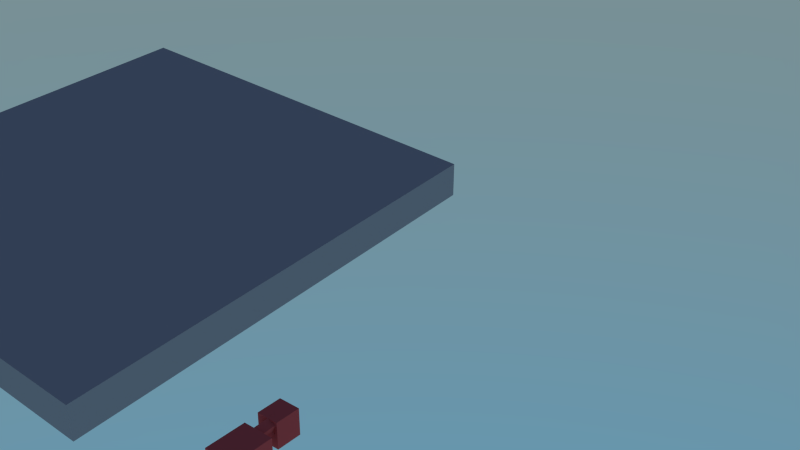 # Source: graspspider.blend  (saved by Blender 2.73.0; exported with 4.5.12 LTS)
import bpy
from mathutils import Matrix  # noqa: F401  (used for matrix-valued properties, if any)

bpy.ops.wm.read_factory_settings(use_empty=True)
scene = bpy.context.scene
scene.name = 'Scene.001'

# ---- collections
col_collection_1 = bpy.data.collections.new('Collection 1'); scene.collection.children.link(col_collection_1)

# ---- materials (node trees are filled in below, after node groups)
mat_wire_176026026 = bpy.data.materials.new('wire_176026026')
mat_wire_176026026.alpha_threshold = 0.0
mat_wire_176026026.diffuse_color = (0.6902, 0.102, 0.102, 1.0)
mat_wire_176026026.specular_color = (0.35, 0.35, 0.35)
mat_wire_176026026.roughness = 0.5
mat_wire_176026026.specular_intensity = 1.0
mat_wire_176026026.line_color = (0.0, 0.0, 0.0, 1.0)
mat_none_010 = bpy.data.materials.new('None.010')
mat_none_010.alpha_threshold = 0.0
mat_none_010.preview_render_type = 'CUBE'
mat_none_010.diffuse_color = (0.4096, 0.3762, 0.4011, 1.0)
mat_none_010.specular_color = (0.8, 0.8, 0.8)
mat_none_010.roughness = 0.5
mat_none_010.specular_intensity = 1.0

# ---- material node trees
mat_wire_176026026.use_nodes = True; mat_wire_176026026.node_tree.nodes.clear()
_N = mat_wire_176026026.node_tree.nodes; _L = mat_wire_176026026.node_tree.links
n0 = _N.new('ShaderNodeOutputMaterial'); n0.name = 'Material Output'; n0.location = (300, 300)
n1 = _N.new('ShaderNodeBsdfDiffuse'); n1.name = 'Diffuse BSDF'; n1.location = (100, 300)
n1.inputs[0].default_value = (0.6902, 0.102, 0.102, 1.0)
_L.new(n1.outputs[0], n0.inputs[0])
n0.is_active_output = True

# ---- world
world_world = bpy.data.worlds.new('World'); scene.world = world_world
world_world.use_nodes = True; world_world.node_tree.nodes.clear()
_N = world_world.node_tree.nodes; _L = world_world.node_tree.links
n0 = _N.new('ShaderNodeOutputWorld'); n0.name = 'World Output'; n0.location = (300, 300)
n1 = _N.new('ShaderNodeBackground'); n1.name = 'Background'; n1.location = (10, 300)
n1.inputs[1].default_value = 1.5
n2 = _N.new('ShaderNodeTexSky'); n2.name = 'Sky Texture'; n2.location = (-190, 300)
n2.sky_type = 'HOSEK_WILKIE'
n2.sun_elevation = 1.571
_L.new(n1.outputs[0], n0.inputs[0])
_L.new(n2.outputs[0], n1.inputs[0])
n0.is_active_output = True
world_world.use_sun_shadow = False
world_world.sun_shadow_jitter_overblur = 0.0
world_world.cycles.sampling_method = 'MANUAL'
world_world.cycles.sample_map_resolution = 256

# ---- cameras
cam_camera = bpy.data.cameras.new('Camera')
cam_camera.clip_end = 100.0
cam_camera.lens = 35.0
cam_camera.sensor_width = 32.0
cam_camera.sensor_height = 18.0
cam_camera.ortho_scale = 7.314
cam_camera.dof.focus_distance = 0.0

# ---- meshes
me_middleleftupperlimb_cube_002 = bpy.data.meshes.new('MiddleLeftUpperLimb_Cube.002')
me_middleleftupperlimb_cube_002.from_pydata([(-0.368, 0.02552, 0.2507), (-0.4278, 0.02705, 0.1278), (-0.4287, -0.06407, 0.1271), (-0.03118, 0.02349, 0.08679), (-0.09099, 0.02502, -0.03612), (-0.03207, -0.06763, 0.08608), (-0.09189, -0.0661, -0.03682), (-0.3688, -0.0656, 0.25)], [], [(0, 1, 2), (3, 4, 1), (3, 5, 6), (7, 2, 6), (1, 4, 6), (3, 0, 7), (7, 0, 2), (0, 3, 1), (4, 3, 6), (5, 7, 6), (2, 1, 6), (5, 3, 7)])
me_middleleftupperlimb_cube_002.materials.append(mat_wire_176026026)
me_middleleftupperlimb_cube_002.use_remesh_preserve_volume = False
me_middleleftupperlimb_cube_002.use_remesh_preserve_attributes = False
me_middleleftupperlimb_cube_002.use_mirror_vertex_groups = False
me_middleleftupperlimb_cube_002.update()
me_middleleftupperlimb_cube_017 = bpy.data.meshes.new('MiddleLeftUpperLimb_Cube.017')
me_middleleftupperlimb_cube_017.from_pydata([(-0.368, 0.02552, 0.2507), (-0.4278, 0.02705, 0.1278), (-0.4287, -0.06407, 0.1271), (-0.03118, 0.02349, 0.08679), (-0.09099, 0.02502, -0.03612), (-0.03207, -0.06763, 0.08608), (-0.09189, -0.0661, -0.03682), (-0.3688, -0.0656, 0.25)], [], [(0, 1, 2), (3, 4, 1), (3, 5, 6), (7, 2, 6), (1, 4, 6), (3, 0, 7), (7, 0, 2), (0, 3, 1), (4, 3, 6), (5, 7, 6), (2, 1, 6), (5, 3, 7)])
me_middleleftupperlimb_cube_017.materials.append(mat_wire_176026026)
me_middleleftupperlimb_cube_017.use_remesh_preserve_volume = False
me_middleleftupperlimb_cube_017.use_remesh_preserve_attributes = False
me_middleleftupperlimb_cube_017.use_mirror_vertex_groups = False
me_middleleftupperlimb_cube_017.update()
me_middleleftupperlimb_cube_001 = bpy.data.meshes.new('MiddleLeftUpperLimb_Cube.001')
me_middleleftupperlimb_cube_001.from_pydata([(-0.368, 0.02552, 0.2507), (-0.4278, 0.02705, 0.1278), (-0.4287, -0.06407, 0.1271), (-0.03118, 0.02349, 0.08679), (-0.09099, 0.02502, -0.03612), (-0.03207, -0.06763, 0.08608), (-0.09189, -0.0661, -0.03682), (-0.3688, -0.0656, 0.25)], [], [(0, 1, 2), (3, 4, 1), (3, 5, 6), (7, 2, 6), (1, 4, 6), (3, 0, 7), (7, 0, 2), (0, 3, 1), (4, 3, 6), (5, 7, 6), (2, 1, 6), (5, 3, 7)])
me_middleleftupperlimb_cube_001.materials.append(mat_wire_176026026)
me_middleleftupperlimb_cube_001.use_remesh_preserve_volume = False
me_middleleftupperlimb_cube_001.use_remesh_preserve_attributes = False
me_middleleftupperlimb_cube_001.use_mirror_vertex_groups = False
me_middleleftupperlimb_cube_001.update()
me_roothead_cube_002 = bpy.data.meshes.new('RootHead_Cube.002')
me_roothead_cube_002.from_pydata([(0.1609, 0.3917, 0.07312), (0.1609, 0.3917, -0.147), (0.1609, 0.6489, -0.147), (-0.1082, 0.3917, 0.07312), (-0.1082, 0.3917, -0.147), (-0.1082, 0.6489, 0.07312), (-0.1082, 0.6489, -0.147), (0.1609, 0.6489, 0.07312)], [], [(0, 1, 2), (3, 4, 1), (5, 6, 4), (7, 2, 6), (2, 1, 4), (3, 0, 7), (7, 0, 2), (0, 3, 1), (3, 5, 4), (5, 7, 6), (6, 2, 4), (5, 3, 7)])
me_roothead_cube_002.materials.append(mat_wire_176026026)
me_roothead_cube_002.use_remesh_preserve_volume = False
me_roothead_cube_002.use_remesh_preserve_attributes = False
me_roothead_cube_002.use_mirror_vertex_groups = False
me_roothead_cube_002.update()
me_roottorso_cube_001 = bpy.data.meshes.new('RootTorso_Cube.001')
me_roottorso_cube_001.from_pydata([(0.1609, -0.1903, 0.1833), (0.1609, -0.1903, -0.1303), (0.1609, 0.232, -0.1303), (-0.1082, -0.1903, 0.1833), (-0.1082, -0.1903, -0.1303), (-0.1082, 0.232, 0.1833), (-0.1082, 0.232, -0.1303), (0.1609, 0.232, 0.1833)], [], [(0, 1, 2), (0, 3, 4), (5, 6, 4), (7, 2, 6), (1, 4, 6), (3, 0, 7), (7, 0, 2), (1, 0, 4), (3, 5, 4), (5, 7, 6), (2, 1, 6), (5, 3, 7)])
me_roottorso_cube_001.materials.append(mat_wire_176026026)
me_roottorso_cube_001.use_remesh_preserve_volume = False
me_roottorso_cube_001.use_remesh_preserve_attributes = False
me_roottorso_cube_001.use_mirror_vertex_groups = False
me_roottorso_cube_001.update()
me_middleleftlimb_cube_001 = bpy.data.meshes.new('MiddleLeftLimb_Cube.001')
me_middleleftlimb_cube_001.from_pydata([(-0.3472, 0.01716, -0.2152), (-0.2876, 0.01045, -0.2837), (-0.291, -0.08972, -0.2769), (-0.004872, 0.01735, -0.03807), (-0.008341, -0.08282, -0.03126), (-0.06449, 0.02406, 0.03037), (-0.06796, -0.0761, 0.03718), (-0.3506, -0.083, -0.2084)], [], [(0, 1, 2), (3, 4, 2), (5, 6, 4), (0, 7, 6), (2, 4, 6), (5, 3, 1), (7, 0, 2), (1, 3, 2), (3, 5, 4), (5, 0, 6), (7, 2, 6), (0, 5, 1)])
me_middleleftlimb_cube_001.materials.append(mat_wire_176026026)
me_middleleftlimb_cube_001.use_remesh_preserve_volume = False
me_middleleftlimb_cube_001.use_remesh_preserve_attributes = False
me_middleleftlimb_cube_001.use_mirror_vertex_groups = False
me_middleleftlimb_cube_001.update()
me_middleleftlimb_cube_018 = bpy.data.meshes.new('MiddleLeftLimb_Cube.018')
me_middleleftlimb_cube_018.from_pydata([(-0.3472, 0.01716, -0.2152), (-0.2876, 0.01045, -0.2837), (-0.291, -0.08972, -0.2769), (-0.004872, 0.01735, -0.03807), (-0.008341, -0.08282, -0.03126), (-0.06449, 0.02406, 0.03037), (-0.06796, -0.0761, 0.03718), (-0.3506, -0.083, -0.2084)], [], [(0, 1, 2), (3, 4, 2), (5, 6, 4), (0, 7, 6), (2, 4, 6), (5, 3, 1), (7, 0, 2), (1, 3, 2), (3, 5, 4), (5, 0, 6), (7, 2, 6), (0, 5, 1)])
me_middleleftlimb_cube_018.materials.append(mat_wire_176026026)
me_middleleftlimb_cube_018.use_remesh_preserve_volume = False
me_middleleftlimb_cube_018.use_remesh_preserve_attributes = False
me_middleleftlimb_cube_018.use_mirror_vertex_groups = False
me_middleleftlimb_cube_018.update()
me_middleleftlimb_cube_002 = bpy.data.meshes.new('MiddleLeftLimb_Cube.002')
me_middleleftlimb_cube_002.from_pydata([(-0.3472, 0.01716, -0.2152), (-0.2876, 0.01045, -0.2837), (-0.291, -0.08972, -0.2769), (-0.004872, 0.01735, -0.03807), (-0.008341, -0.08282, -0.03126), (-0.06449, 0.02406, 0.03037), (-0.06796, -0.0761, 0.03718), (-0.3506, -0.083, -0.2084)], [], [(0, 1, 2), (3, 4, 2), (5, 6, 4), (0, 7, 6), (2, 4, 6), (5, 3, 1), (7, 0, 2), (1, 3, 2), (3, 5, 4), (5, 0, 6), (7, 2, 6), (0, 5, 1)])
me_middleleftlimb_cube_002.materials.append(mat_wire_176026026)
me_middleleftlimb_cube_002.use_remesh_preserve_volume = False
me_middleleftlimb_cube_002.use_remesh_preserve_attributes = False
me_middleleftlimb_cube_002.use_mirror_vertex_groups = False
me_middleleftlimb_cube_002.update()
me_middleleftlowerlimb_cube_001 = bpy.data.meshes.new('MiddleLeftLowerLimb_Cube.001')
me_middleleftlowerlimb_cube_001.from_pydata([(-0.3891, -0.02323, -0.07881), (-0.3592, -0.0292, -0.1566), (-0.3543, -0.1196, -0.1478), (-0.04422, 0.008209, 0.05114), (-0.01435, 0.002241, -0.02668), (-0.0393, -0.08218, 0.05996), (-0.00943, -0.08815, -0.01786), (-0.3842, -0.1136, -0.06999)], [], [(0, 1, 2), (3, 4, 1), (5, 6, 4), (7, 2, 6), (1, 4, 6), (3, 0, 7), (7, 0, 2), (0, 3, 1), (3, 5, 4), (5, 7, 6), (2, 1, 6), (5, 3, 7)])
me_middleleftlowerlimb_cube_001.materials.append(mat_wire_176026026)
me_middleleftlowerlimb_cube_001.use_remesh_preserve_volume = False
me_middleleftlowerlimb_cube_001.use_remesh_preserve_attributes = False
me_middleleftlowerlimb_cube_001.use_mirror_vertex_groups = False
me_middleleftlowerlimb_cube_001.update()
me_middleleftlowerlimb_cube_019 = bpy.data.meshes.new('MiddleLeftLowerLimb_Cube.019')
me_middleleftlowerlimb_cube_019.from_pydata([(-0.3891, -0.02323, -0.07881), (-0.3592, -0.0292, -0.1566), (-0.3543, -0.1196, -0.1478), (-0.04422, 0.008209, 0.05114), (-0.01435, 0.002241, -0.02668), (-0.0393, -0.08218, 0.05996), (-0.00943, -0.08815, -0.01786), (-0.3842, -0.1136, -0.06999)], [], [(0, 1, 2), (3, 4, 1), (5, 6, 4), (7, 2, 6), (1, 4, 6), (3, 0, 7), (7, 0, 2), (0, 3, 1), (3, 5, 4), (5, 7, 6), (2, 1, 6), (5, 3, 7)])
me_middleleftlowerlimb_cube_019.materials.append(mat_wire_176026026)
me_middleleftlowerlimb_cube_019.use_remesh_preserve_volume = False
me_middleleftlowerlimb_cube_019.use_remesh_preserve_attributes = False
me_middleleftlowerlimb_cube_019.use_mirror_vertex_groups = False
me_middleleftlowerlimb_cube_019.update()
me_middleleftlowerlimb_cube_002 = bpy.data.meshes.new('MiddleLeftLowerLimb_Cube.002')
me_middleleftlowerlimb_cube_002.from_pydata([(-0.3891, -0.02323, -0.07881), (-0.3592, -0.0292, -0.1566), (-0.3543, -0.1196, -0.1478), (-0.04422, 0.008209, 0.05114), (-0.01435, 0.002241, -0.02668), (-0.0393, -0.08218, 0.05996), (-0.00943, -0.08815, -0.01786), (-0.3842, -0.1136, -0.06999)], [], [(0, 1, 2), (3, 4, 1), (5, 6, 4), (7, 2, 6), (1, 4, 6), (3, 0, 7), (7, 0, 2), (0, 3, 1), (3, 5, 4), (5, 7, 6), (2, 1, 6), (5, 3, 7)])
me_middleleftlowerlimb_cube_002.materials.append(mat_wire_176026026)
me_middleleftlowerlimb_cube_002.use_remesh_preserve_volume = False
me_middleleftlowerlimb_cube_002.use_remesh_preserve_attributes = False
me_middleleftlowerlimb_cube_002.use_mirror_vertex_groups = False
me_middleleftlowerlimb_cube_002.update()
me_middlelefteffector_cube_001 = bpy.data.meshes.new('MiddleLeftEffector_Cube.001')
me_middlelefteffector_cube_001.from_pydata([(-0.1204, 0.002329, 0.01755), (-0.1201, -0.002705, -0.01202), (-0.1151, -0.07915, 0.00104), (-0.03597, 0.007828, 0.01748), (-0.03567, 0.002795, -0.01209), (-0.03098, -0.06861, 0.03054), (-0.03067, -0.07365, 0.000972), (-0.1154, -0.07411, 0.03061)], [], [(0, 1, 2), (3, 4, 1), (5, 6, 4), (7, 2, 6), (1, 4, 6), (3, 0, 7), (7, 0, 2), (0, 3, 1), (3, 5, 4), (5, 7, 6), (2, 1, 6), (5, 3, 7)])
me_middlelefteffector_cube_001.materials.append(mat_wire_176026026)
me_middlelefteffector_cube_001.use_remesh_preserve_volume = False
me_middlelefteffector_cube_001.use_remesh_preserve_attributes = False
me_middlelefteffector_cube_001.use_mirror_vertex_groups = False
me_middlelefteffector_cube_001.update()
me_middlelefteffector_cube_020 = bpy.data.meshes.new('MiddleLeftEffector_Cube.020')
me_middlelefteffector_cube_020.from_pydata([(-0.1204, 0.002329, 0.01755), (-0.1201, -0.002705, -0.01202), (-0.1151, -0.07915, 0.00104), (-0.03597, 0.007828, 0.01748), (-0.03567, 0.002795, -0.01209), (-0.03098, -0.06861, 0.03054), (-0.03067, -0.07365, 0.000972), (-0.1154, -0.07411, 0.03061)], [], [(0, 1, 2), (3, 4, 1), (5, 6, 4), (7, 2, 6), (1, 4, 6), (3, 0, 7), (7, 0, 2), (0, 3, 1), (3, 5, 4), (5, 7, 6), (2, 1, 6), (5, 3, 7)])
me_middlelefteffector_cube_020.materials.append(mat_wire_176026026)
me_middlelefteffector_cube_020.use_remesh_preserve_volume = False
me_middlelefteffector_cube_020.use_remesh_preserve_attributes = False
me_middlelefteffector_cube_020.use_mirror_vertex_groups = False
me_middlelefteffector_cube_020.update()
me_middlelefteffector_cube_002 = bpy.data.meshes.new('MiddleLeftEffector_Cube.002')
me_middlelefteffector_cube_002.from_pydata([(-0.1204, 0.002329, 0.01755), (-0.1201, -0.002705, -0.01202), (-0.1151, -0.07915, 0.00104), (-0.03597, 0.007828, 0.01748), (-0.03567, 0.002795, -0.01209), (-0.03098, -0.06861, 0.03054), (-0.03067, -0.07365, 0.000972), (-0.1154, -0.07411, 0.03061)], [], [(0, 1, 2), (3, 4, 1), (5, 6, 4), (7, 2, 6), (1, 4, 6), (3, 0, 7), (7, 0, 2), (0, 3, 1), (3, 5, 4), (5, 7, 6), (2, 1, 6), (5, 3, 7)])
me_middlelefteffector_cube_002.materials.append(mat_wire_176026026)
me_middlelefteffector_cube_002.use_remesh_preserve_volume = False
me_middlelefteffector_cube_002.use_remesh_preserve_attributes = False
me_middlelefteffector_cube_002.use_mirror_vertex_groups = False
me_middlelefteffector_cube_002.update()
me_middleleftlimb_cube_000 = bpy.data.meshes.new('MiddleLeftLimb_Cube.000')
me_middleleftlimb_cube_000.from_pydata([(-0.3472, 0.01716, -0.2152), (-0.2876, 0.01045, -0.2837), (-0.291, -0.08972, -0.2769), (-0.004872, 0.01735, -0.03807), (-0.008341, -0.08282, -0.03126), (-0.06449, 0.02406, 0.03037), (-0.06796, -0.0761, 0.03718), (-0.3506, -0.083, -0.2084)], [], [(0, 1, 2), (3, 4, 2), (5, 6, 4), (0, 7, 6), (2, 4, 6), (5, 3, 1), (7, 0, 2), (1, 3, 2), (3, 5, 4), (5, 0, 6), (7, 2, 6), (0, 5, 1)])
me_middleleftlimb_cube_000.materials.append(mat_wire_176026026)
me_middleleftlimb_cube_000.use_remesh_preserve_volume = False
me_middleleftlimb_cube_000.use_remesh_preserve_attributes = False
me_middleleftlimb_cube_000.use_mirror_vertex_groups = False
me_middleleftlimb_cube_000.update()
me_middleleftlowerlimb_cube_000 = bpy.data.meshes.new('MiddleLeftLowerLimb_Cube.000')
me_middleleftlowerlimb_cube_000.from_pydata([(-0.3891, -0.02323, -0.07881), (-0.3592, -0.0292, -0.1566), (-0.3543, -0.1196, -0.1478), (-0.04422, 0.008209, 0.05114), (-0.01435, 0.002241, -0.02668), (-0.0393, -0.08218, 0.05996), (-0.00943, -0.08815, -0.01786), (-0.3842, -0.1136, -0.06999)], [], [(0, 1, 2), (3, 4, 1), (5, 6, 4), (7, 2, 6), (1, 4, 6), (3, 0, 7), (7, 0, 2), (0, 3, 1), (3, 5, 4), (5, 7, 6), (2, 1, 6), (5, 3, 7)])
me_middleleftlowerlimb_cube_000.materials.append(mat_wire_176026026)
me_middleleftlowerlimb_cube_000.use_remesh_preserve_volume = False
me_middleleftlowerlimb_cube_000.use_remesh_preserve_attributes = False
me_middleleftlowerlimb_cube_000.use_mirror_vertex_groups = False
me_middleleftlowerlimb_cube_000.update()
me_middlelefteffector_cube_000 = bpy.data.meshes.new('MiddleLeftEffector_Cube.000')
me_middlelefteffector_cube_000.from_pydata([(-0.1204, 0.002329, 0.01755), (-0.1201, -0.002705, -0.01202), (-0.1151, -0.07915, 0.00104), (-0.03597, 0.007828, 0.01748), (-0.03567, 0.002795, -0.01209), (-0.03098, -0.06861, 0.03054), (-0.03067, -0.07365, 0.000972), (-0.1154, -0.07411, 0.03061)], [], [(0, 1, 2), (3, 4, 1), (5, 6, 4), (7, 2, 6), (1, 4, 6), (3, 0, 7), (7, 0, 2), (0, 3, 1), (3, 5, 4), (5, 7, 6), (2, 1, 6), (5, 3, 7)])
me_middlelefteffector_cube_000.materials.append(mat_wire_176026026)
me_middlelefteffector_cube_000.use_remesh_preserve_volume = False
me_middlelefteffector_cube_000.use_remesh_preserve_attributes = False
me_middlelefteffector_cube_000.use_mirror_vertex_groups = False
me_middlelefteffector_cube_000.update()
me_middleleftlimb_cube_004 = bpy.data.meshes.new('MiddleLeftLimb_Cube.004')
me_middleleftlimb_cube_004.from_pydata([(-0.3472, 0.01716, -0.2152), (-0.2876, 0.01045, -0.2837), (-0.291, -0.08972, -0.2769), (-0.004872, 0.01735, -0.03807), (-0.008341, -0.08282, -0.03126), (-0.06449, 0.02406, 0.03037), (-0.06796, -0.0761, 0.03718), (-0.3506, -0.083, -0.2084)], [], [(0, 1, 2), (3, 4, 2), (5, 6, 4), (0, 7, 6), (2, 4, 6), (5, 3, 1), (7, 0, 2), (1, 3, 2), (3, 5, 4), (5, 0, 6), (7, 2, 6), (0, 5, 1)])
me_middleleftlimb_cube_004.materials.append(mat_wire_176026026)
me_middleleftlimb_cube_004.use_remesh_preserve_volume = False
me_middleleftlimb_cube_004.use_remesh_preserve_attributes = False
me_middleleftlimb_cube_004.use_mirror_vertex_groups = False
me_middleleftlimb_cube_004.update()
me_middleleftlowerlimb_cube_004 = bpy.data.meshes.new('MiddleLeftLowerLimb_Cube.004')
me_middleleftlowerlimb_cube_004.from_pydata([(-0.3891, -0.02323, -0.07881), (-0.3592, -0.0292, -0.1566), (-0.3543, -0.1196, -0.1478), (-0.04422, 0.008209, 0.05114), (-0.01435, 0.002241, -0.02668), (-0.0393, -0.08218, 0.05996), (-0.00943, -0.08815, -0.01786), (-0.3842, -0.1136, -0.06999)], [], [(0, 1, 2), (3, 4, 1), (5, 6, 4), (7, 2, 6), (1, 4, 6), (3, 0, 7), (7, 0, 2), (0, 3, 1), (3, 5, 4), (5, 7, 6), (2, 1, 6), (5, 3, 7)])
me_middleleftlowerlimb_cube_004.materials.append(mat_wire_176026026)
me_middleleftlowerlimb_cube_004.use_remesh_preserve_volume = False
me_middleleftlowerlimb_cube_004.use_remesh_preserve_attributes = False
me_middleleftlowerlimb_cube_004.use_mirror_vertex_groups = False
me_middleleftlowerlimb_cube_004.update()
me_middlelefteffector_cube_004 = bpy.data.meshes.new('MiddleLeftEffector_Cube.004')
me_middlelefteffector_cube_004.from_pydata([(-0.1204, 0.002329, 0.01755), (-0.1201, -0.002705, -0.01202), (-0.1151, -0.07915, 0.00104), (-0.03597, 0.007828, 0.01748), (-0.03567, 0.002795, -0.01209), (-0.03098, -0.06861, 0.03054), (-0.03067, -0.07365, 0.000972), (-0.1154, -0.07411, 0.03061)], [], [(0, 1, 2), (3, 4, 1), (5, 6, 4), (7, 2, 6), (1, 4, 6), (3, 0, 7), (7, 0, 2), (0, 3, 1), (3, 5, 4), (5, 7, 6), (2, 1, 6), (5, 3, 7)])
me_middlelefteffector_cube_004.materials.append(mat_wire_176026026)
me_middlelefteffector_cube_004.use_remesh_preserve_volume = False
me_middlelefteffector_cube_004.use_remesh_preserve_attributes = False
me_middlelefteffector_cube_004.use_mirror_vertex_groups = False
me_middlelefteffector_cube_004.update()
me_middleleftupperlimb_cube_000 = bpy.data.meshes.new('MiddleLeftUpperLimb_Cube.000')
me_middleleftupperlimb_cube_000.from_pydata([(-0.368, 0.02552, 0.2507), (-0.4278, 0.02705, 0.1278), (-0.4287, -0.06407, 0.1271), (-0.03118, 0.02349, 0.08679), (-0.09099, 0.02502, -0.03612), (-0.03207, -0.06763, 0.08608), (-0.09189, -0.0661, -0.03682), (-0.3688, -0.0656, 0.25)], [], [(0, 1, 2), (3, 4, 1), (3, 5, 6), (7, 2, 6), (1, 4, 6), (3, 0, 7), (7, 0, 2), (0, 3, 1), (4, 3, 6), (5, 7, 6), (2, 1, 6), (5, 3, 7)])
me_middleleftupperlimb_cube_000.materials.append(mat_wire_176026026)
me_middleleftupperlimb_cube_000.use_remesh_preserve_volume = False
me_middleleftupperlimb_cube_000.use_remesh_preserve_attributes = False
me_middleleftupperlimb_cube_000.use_mirror_vertex_groups = False
me_middleleftupperlimb_cube_000.update()
me_middleleftupperlimb_cube_004 = bpy.data.meshes.new('MiddleLeftUpperLimb_Cube.004')
me_middleleftupperlimb_cube_004.from_pydata([(-0.368, 0.02552, 0.2507), (-0.4278, 0.02705, 0.1278), (-0.4287, -0.06407, 0.1271), (-0.03118, 0.02349, 0.08679), (-0.09099, 0.02502, -0.03612), (-0.03207, -0.06763, 0.08608), (-0.09189, -0.0661, -0.03682), (-0.3688, -0.0656, 0.25)], [], [(0, 1, 2), (3, 4, 1), (3, 5, 6), (7, 2, 6), (1, 4, 6), (3, 0, 7), (7, 0, 2), (0, 3, 1), (4, 3, 6), (5, 7, 6), (2, 1, 6), (5, 3, 7)])
me_middleleftupperlimb_cube_004.materials.append(mat_wire_176026026)
me_middleleftupperlimb_cube_004.use_remesh_preserve_volume = False
me_middleleftupperlimb_cube_004.use_remesh_preserve_attributes = False
me_middleleftupperlimb_cube_004.use_mirror_vertex_groups = False
me_middleleftupperlimb_cube_004.update()
me_middleleftupperlimb_cube_003 = bpy.data.meshes.new('MiddleLeftUpperLimb_Cube.003')
me_middleleftupperlimb_cube_003.from_pydata([(-0.368, 0.02552, 0.2507), (-0.4278, 0.02705, 0.1278), (-0.4287, -0.06407, 0.1271), (-0.03118, 0.02349, 0.08679), (-0.09099, 0.02502, -0.03612), (-0.03207, -0.06763, 0.08608), (-0.09189, -0.0661, -0.03682), (-0.3688, -0.0656, 0.25)], [], [(0, 1, 2), (3, 4, 1), (3, 5, 6), (7, 2, 6), (1, 4, 6), (3, 0, 7), (7, 0, 2), (0, 3, 1), (4, 3, 6), (5, 7, 6), (2, 1, 6), (5, 3, 7)])
me_middleleftupperlimb_cube_003.materials.append(mat_wire_176026026)
me_middleleftupperlimb_cube_003.use_remesh_preserve_volume = False
me_middleleftupperlimb_cube_003.use_remesh_preserve_attributes = False
me_middleleftupperlimb_cube_003.use_mirror_vertex_groups = False
me_middleleftupperlimb_cube_003.update()
me_middleleftlimb_cube_003 = bpy.data.meshes.new('MiddleLeftLimb_Cube.003')
me_middleleftlimb_cube_003.from_pydata([(-0.3472, 0.01716, -0.2152), (-0.2876, 0.01045, -0.2837), (-0.291, -0.08972, -0.2769), (-0.004872, 0.01735, -0.03807), (-0.008341, -0.08282, -0.03126), (-0.06449, 0.02406, 0.03037), (-0.06796, -0.0761, 0.03718), (-0.3506, -0.083, -0.2084)], [], [(0, 1, 2), (3, 4, 2), (5, 6, 4), (0, 7, 6), (2, 4, 6), (5, 3, 1), (7, 0, 2), (1, 3, 2), (3, 5, 4), (5, 0, 6), (7, 2, 6), (0, 5, 1)])
me_middleleftlimb_cube_003.materials.append(mat_wire_176026026)
me_middleleftlimb_cube_003.use_remesh_preserve_volume = False
me_middleleftlimb_cube_003.use_remesh_preserve_attributes = False
me_middleleftlimb_cube_003.use_mirror_vertex_groups = False
me_middleleftlimb_cube_003.update()
me_middleleftlowerlimb_cube_003 = bpy.data.meshes.new('MiddleLeftLowerLimb_Cube.003')
me_middleleftlowerlimb_cube_003.from_pydata([(-0.3891, -0.02323, -0.07881), (-0.3592, -0.0292, -0.1566), (-0.3543, -0.1196, -0.1478), (-0.04422, 0.008209, 0.05114), (-0.01435, 0.002241, -0.02668), (-0.0393, -0.08218, 0.05996), (-0.00943, -0.08815, -0.01786), (-0.3842, -0.1136, -0.06999)], [], [(0, 1, 2), (3, 4, 1), (5, 6, 4), (7, 2, 6), (1, 4, 6), (3, 0, 7), (7, 0, 2), (0, 3, 1), (3, 5, 4), (5, 7, 6), (2, 1, 6), (5, 3, 7)])
me_middleleftlowerlimb_cube_003.materials.append(mat_wire_176026026)
me_middleleftlowerlimb_cube_003.use_remesh_preserve_volume = False
me_middleleftlowerlimb_cube_003.use_remesh_preserve_attributes = False
me_middleleftlowerlimb_cube_003.use_mirror_vertex_groups = False
me_middleleftlowerlimb_cube_003.update()
me_middlelefteffector_cube_003 = bpy.data.meshes.new('MiddleLeftEffector_Cube.003')
me_middlelefteffector_cube_003.from_pydata([(-0.1204, 0.002329, 0.01755), (-0.1201, -0.002705, -0.01202), (-0.1151, -0.07915, 0.00104), (-0.03597, 0.007828, 0.01748), (-0.03567, 0.002795, -0.01209), (-0.03098, -0.06861, 0.03054), (-0.03067, -0.07365, 0.000972), (-0.1154, -0.07411, 0.03061)], [], [(0, 1, 2), (3, 4, 1), (5, 6, 4), (7, 2, 6), (1, 4, 6), (3, 0, 7), (7, 0, 2), (0, 3, 1), (3, 5, 4), (5, 7, 6), (2, 1, 6), (5, 3, 7)])
me_middlelefteffector_cube_003.materials.append(mat_wire_176026026)
me_middlelefteffector_cube_003.use_remesh_preserve_volume = False
me_middlelefteffector_cube_003.use_remesh_preserve_attributes = False
me_middlelefteffector_cube_003.use_mirror_vertex_groups = False
me_middlelefteffector_cube_003.update()
me_cube_038 = bpy.data.meshes.new('Cube.038')
me_cube_038.from_pydata([(-1.001, 2.737, 0.0231), (1.726, 2.558, 0.01044), (1.726, 2.356, 2.87), (-0.9864, 2.957, 0.03862), (1.74, 2.778, 0.02597), (-0.9864, 2.755, 2.898), (1.74, 2.576, 2.885), (-1.001, 2.535, 2.882)], [], [(0, 1, 2), (3, 4, 1), (5, 6, 4), (5, 7, 2), (1, 4, 6), (3, 0, 7), (7, 0, 2), (0, 3, 1), (3, 5, 4), (6, 5, 2), (2, 1, 6), (5, 3, 7)])
_uv = me_cube_038.uv_layers.new(name='UVMap')
_uv.uv.foreach_set('vector', [0.9575, -0.0227, 0.9575, -0.0227, 0.9575, -0.0227, 0.9575, -0.0227, 0.9575, -0.0227, 0.9575, -0.0227, 0.9575, -0.0227, 0.9575, -0.0227, 0.9575, -0.0227, 0.9575, -0.0227, 0.9575, -0.0227, 0.9575, -0.0227, 0.9575, -0.0227, 0.9575, -0.0227, 0.9575, -0.0227, 0.9575, -0.0227, 0.9575, -0.0227, 0.9575, -0.0227, 0.9575, -0.0227, 0.9575, -0.0227, 0.9575, -0.0227, 0.9575, -0.0227, 0.9575, -0.0227, 0.9575, -0.0227, 0.9575, -0.0227, 0.9575, -0.0227, 0.9575, -0.0227, 0.9575, -0.0227, 0.9575, -0.0227, 0.9575, -0.0227, 0.9575, -0.0227, 0.9575, -0.0227, 0.9575, -0.0227, 0.9575, -0.0227, 0.9575, -0.0227, 0.9575, -0.0227])
me_cube_038.materials.append(mat_none_010)
me_cube_038.use_remesh_preserve_volume = False
me_cube_038.use_remesh_preserve_attributes = False
me_cube_038.use_mirror_vertex_groups = False
me_cube_038.update()
arm_test = bpy.data.armatures.new('test')  # bones are not reproduced

# ---- objects
ob_test = bpy.data.objects.new('test', arm_test)
ob_middleleftupperlimb_cube_002 = bpy.data.objects.new('MiddleLeftUpperLimb_Cube.002', me_middleleftupperlimb_cube_002)
ob_middleleftupperlimb_cube_017 = bpy.data.objects.new('MiddleLeftUpperLimb_Cube.017', me_middleleftupperlimb_cube_017)
ob_middleleftupperlimb_cube_001 = bpy.data.objects.new('MiddleLeftUpperLimb_Cube.001', me_middleleftupperlimb_cube_001)
ob_roothead_cube_002 = bpy.data.objects.new('RootHead_Cube.002', me_roothead_cube_002)
ob_roottorso_cube_001 = bpy.data.objects.new('RootTorso_Cube.001', me_roottorso_cube_001)
ob_middleleftlimb_cube_001 = bpy.data.objects.new('MiddleLeftLimb_Cube.001', me_middleleftlimb_cube_001)
ob_middleleftlimb_cube_018 = bpy.data.objects.new('MiddleLeftLimb_Cube.018', me_middleleftlimb_cube_018)
ob_middleleftlimb_cube_002 = bpy.data.objects.new('MiddleLeftLimb_Cube.002', me_middleleftlimb_cube_002)
ob_middleleftlowerlimb_cube_001 = bpy.data.objects.new('MiddleLeftLowerLimb_Cube.001', me_middleleftlowerlimb_cube_001)
ob_middleleftlowerlimb_cube_019 = bpy.data.objects.new('MiddleLeftLowerLimb_Cube.019', me_middleleftlowerlimb_cube_019)
ob_middleleftlowerlimb_cube_002 = bpy.data.objects.new('MiddleLeftLowerLimb_Cube.002', me_middleleftlowerlimb_cube_002)
ob_middlelefteffector_cube_001 = bpy.data.objects.new('MiddleLeftEffector_Cube.001', me_middlelefteffector_cube_001)
ob_middlelefteffector_cube_020 = bpy.data.objects.new('MiddleLeftEffector_Cube.020', me_middlelefteffector_cube_020)
ob_middlelefteffector_cube_002 = bpy.data.objects.new('MiddleLeftEffector_Cube.002', me_middlelefteffector_cube_002)
ob_middleleftlimb_cube_000 = bpy.data.objects.new('MiddleLeftLimb_Cube.000', me_middleleftlimb_cube_000)
ob_middleleftlowerlimb_cube_000 = bpy.data.objects.new('MiddleLeftLowerLimb_Cube.000', me_middleleftlowerlimb_cube_000)
ob_middlelefteffector_cube_000 = bpy.data.objects.new('MiddleLeftEffector_Cube.000', me_middlelefteffector_cube_000)
ob_middleleftlimb_cube_004 = bpy.data.objects.new('MiddleLeftLimb_Cube.004', me_middleleftlimb_cube_004)
ob_middleleftlowerlimb_cube_004 = bpy.data.objects.new('MiddleLeftLowerLimb_Cube.004', me_middleleftlowerlimb_cube_004)
ob_middlelefteffector_cube_004 = bpy.data.objects.new('MiddleLeftEffector_Cube.004', me_middlelefteffector_cube_004)
ob_middleleftupperlimb_cube_000 = bpy.data.objects.new('MiddleLeftUpperLimb_Cube.000', me_middleleftupperlimb_cube_000)
ob_middleleftupperlimb_cube_004 = bpy.data.objects.new('MiddleLeftUpperLimb_Cube.004', me_middleleftupperlimb_cube_004)
ob_middleleftupperlimb_cube_003 = bpy.data.objects.new('MiddleLeftUpperLimb_Cube.003', me_middleleftupperlimb_cube_003)
ob_middleleftlimb_cube_003 = bpy.data.objects.new('MiddleLeftLimb_Cube.003', me_middleleftlimb_cube_003)
ob_middleleftlowerlimb_cube_003 = bpy.data.objects.new('MiddleLeftLowerLimb_Cube.003', me_middleleftlowerlimb_cube_003)
ob_middlelefteffector_cube_003 = bpy.data.objects.new('MiddleLeftEffector_Cube.003', me_middlelefteffector_cube_003)
ob_cube_038 = bpy.data.objects.new('Cube.038', me_cube_038)
ob_camera = bpy.data.objects.new('Camera', cam_camera)

# ---- transforms, parenting, visibility, modifiers, constraints
ob_test.location = (0.0, 0.0, 0.0)
ob_test.lineart.crease_threshold = 0.0
ob_middleleftupperlimb_cube_002.parent = ob_test
ob_middleleftupperlimb_cube_002.matrix_parent_inverse = Matrix(((0.5573, -0.7559, 0.3436, -0.2238), (0.6588, 0.6544, 0.3711, -0.9542), (-0.5054, 0.0195, 0.8627, 0.3853), (0.0, 0.0, 0.0, 1.0)))
ob_middleleftupperlimb_cube_002.location = (0.6319, 0.1337, -0.0795)
ob_middleleftupperlimb_cube_002.rotation_euler = (0.0, 0.0, -2.356)
ob_middleleftupperlimb_cube_002.lineart.crease_threshold = 0.0
ob_middleleftupperlimb_cube_017.parent = ob_test
ob_middleleftupperlimb_cube_017.matrix_parent_inverse = Matrix(((0.9286, -0.1404, 0.3436, -0.4087), (0.003126, 0.9286, 0.3711, -0.6275), (-0.3711, -0.3436, 0.8627, 0.3185), (0.0, 0.0, 0.0, 1.0)))
ob_middleleftupperlimb_cube_017.location = (0.498, 0.1891, -0.0795)
ob_middleleftupperlimb_cube_017.rotation_euler = (0.0, -0.0, -1.571)
ob_middleleftupperlimb_cube_017.lineart.crease_threshold = 0.0
ob_middleleftupperlimb_cube_001.parent = ob_test
ob_middleleftupperlimb_cube_001.matrix_parent_inverse = Matrix(((0.7559, 0.5573, 0.3436, -0.3227), (-0.6544, 0.6588, 0.3711, -0.2999), (-0.0195, -0.5054, 0.8627, 0.1433), (0.0, 0.0, 0.0, 1.0)))
ob_middleleftupperlimb_cube_001.location = (0.3645, 0.1337, -0.0795)
ob_middleleftupperlimb_cube_001.rotation_euler = (0.0, 0.0, -0.7854)
ob_middleleftupperlimb_cube_001.lineart.crease_threshold = 0.0
ob_roothead_cube_002.parent = ob_test
ob_roothead_cube_002.matrix_parent_inverse = Matrix(((-4.371e-08, -1.0, -1.192e-07, 0.0), (1.0, -4.371e-08, -5.211e-15, -0.4982), (8.47e-22, -1.947e-07, 1.0, 0.0), (0.0, 0.0, 0.0, 1.0)))
ob_roothead_cube_002.location = (0.0, 0.0, 0.0)
ob_roothead_cube_002.rotation_euler = (1.571, 1.571, -0.0)
ob_roothead_cube_002.lineart.crease_threshold = 0.0
ob_roottorso_cube_001.parent = ob_test
ob_roottorso_cube_001.matrix_parent_inverse = Matrix(((-4.371e-08, -1.0, -1.192e-07, 0.0), (1.0, -4.371e-08, -5.211e-15, -0.4982), (8.47e-22, -1.947e-07, 1.0, 0.0), (0.0, 0.0, 0.0, 1.0)))
ob_roottorso_cube_001.location = (0.0, 0.0, 0.0)
ob_roottorso_cube_001.rotation_euler = (1.571, 1.571, 0.0)
ob_roottorso_cube_001.lineart.crease_threshold = 0.0
ob_middleleftlimb_cube_001.parent = ob_test
ob_middleleftlimb_cube_001.matrix_parent_inverse = Matrix(((0.8091, 0.3081, -0.5004, -0.1301), (-0.5824, 0.5349, -0.6122, -0.6481), (0.07903, 0.7868, 0.6122, -0.4183), (0.0, 0.0, 0.0, 1.0)))
ob_middleleftlimb_cube_001.location = (0.05046, 0.4499, 0.0986)
ob_middleleftlimb_cube_001.rotation_euler = (0.0, 0.0, -0.7854)
ob_middleleftlimb_cube_001.lineart.crease_threshold = 0.0
ob_middleleftlimb_cube_018.parent = ob_test
ob_middleleftlimb_cube_018.matrix_parent_inverse = Matrix(((0.79, -0.3542, -0.5004, -0.1206), (-0.03359, 0.79, -0.6122, -0.9215), (0.6122, 0.5004, 0.6122, -0.6839), (0.0, 0.0, 0.0, 1.0)))
ob_middleleftlimb_cube_018.location = (0.4997, 0.6347, 0.0986)
ob_middleleftlimb_cube_018.rotation_euler = (0.0, -0.0, -1.571)
ob_middleleftlimb_cube_018.lineart.crease_threshold = 0.0
ob_middleleftlimb_cube_002.parent = ob_test
ob_middleleftlimb_cube_002.matrix_parent_inverse = Matrix(((0.3081, -0.8091, -0.5004, 0.1195), (0.5349, 0.5824, -0.6122, -1.205), (0.7868, -0.07903, 0.6122, -0.7709), (0.0, 0.0, 0.0, 1.0)))
ob_middleleftlimb_cube_002.location = (0.9481, 0.4477, 0.0986)
ob_middleleftlimb_cube_002.rotation_euler = (0.0, 0.0, -2.356)
ob_middleleftlimb_cube_002.lineart.crease_threshold = 0.0
ob_middleleftlowerlimb_cube_001.parent = ob_test
ob_middleleftlowerlimb_cube_001.matrix_parent_inverse = Matrix(((0.6712, 0.6472, -0.3615, -0.3771), (-0.7411, 0.5772, -0.3428, -1.127), (-0.0132, 0.498, 0.8671, -0.1812), (0.0, 0.0, 0.0, 1.0)))
ob_middleleftlowerlimb_cube_001.location = (-0.2391, 0.7158, -0.2058)
ob_middleleftlowerlimb_cube_001.rotation_euler = (0.0, 0.0, -0.7854)
ob_middleleftlowerlimb_cube_001.lineart.crease_threshold = 0.0
ob_middleleftlowerlimb_cube_019.parent = ob_test
ob_middleleftlowerlimb_cube_019.matrix_parent_inverse = Matrix(((0.9322, -0.01701, -0.3615, -0.5072), (-0.1159, 0.9322, -0.3428, -1.438), (0.3428, 0.3615, 0.8671, -0.3585), (0.0, 0.0, 0.0, 1.0)))
ob_middleleftlowerlimb_cube_019.location = (0.483, 1.027, -0.2058)
ob_middleleftlowerlimb_cube_019.rotation_euler = (0.0, -0.0, -1.571)
ob_middleleftlowerlimb_cube_019.lineart.crease_threshold = 0.0
ob_middleleftlowerlimb_cube_002.parent = ob_test
ob_middleleftlowerlimb_cube_002.matrix_parent_inverse = Matrix(((0.6472, -0.6712, -0.3615, -0.3652), (0.5772, 0.7411, -0.3428, -1.784), (0.498, 0.0132, 0.8671, -0.4358), (0.0, 0.0, 0.0, 1.0)))
ob_middleleftlowerlimb_cube_002.location = (1.214, 0.7373, -0.2058)
ob_middleleftlowerlimb_cube_002.rotation_euler = (0.0, 0.0, -2.356)
ob_middleleftlowerlimb_cube_002.lineart.crease_threshold = 0.0
ob_middlelefteffector_cube_001.parent = ob_test
ob_middlelefteffector_cube_001.matrix_parent_inverse = Matrix(((0.248, 0.9658, -0.07524, -0.8337), (-0.9685, 0.2453, -0.04283, -0.9082), (-0.02291, 0.08349, 0.9962, 0.2685), (0.0, 0.0, 0.0, 1.0)))
ob_middlelefteffector_cube_001.location = (-0.5844, 0.9847, -0.3655)
ob_middlelefteffector_cube_001.rotation_euler = (0.0, 0.0, -0.7854)
ob_middlelefteffector_cube_001.lineart.crease_threshold = 0.0
ob_middlelefteffector_cube_020.parent = ob_test
ob_middlelefteffector_cube_020.matrix_parent_inverse = Matrix(((0.8583, 0.5076, -0.07524, -1.138), (-0.5114, 0.8583, -0.04283, -1.136), (0.04283, 0.07524, 0.9962, 0.2358), (0.0, 0.0, 0.0, 1.0)))
ob_middlelefteffector_cube_020.location = (0.429, 1.462, -0.3655)
ob_middlelefteffector_cube_020.rotation_euler = (0.0, -0.0, -1.571)
ob_middlelefteffector_cube_020.lineart.crease_threshold = 0.0
ob_middlelefteffector_cube_002.parent = ob_test
ob_middlelefteffector_cube_002.matrix_parent_inverse = Matrix(((0.8645, -0.4935, -0.09511, -0.7825), (0.4885, 0.8696, -0.07235, -1.786), (0.1184, 0.01609, 0.9928, 0.1699), (0.0, 0.0, 0.0, 1.0)))
ob_middlelefteffector_cube_002.location = (1.483, 1.083, -0.3655)
ob_middlelefteffector_cube_002.rotation_euler = (0.0, 0.0, -2.356)
ob_middlelefteffector_cube_002.lineart.crease_threshold = 0.0
ob_middleleftlimb_cube_000.parent = ob_test
ob_middleleftlimb_cube_000.matrix_parent_inverse = Matrix(((-0.8091, -0.3081, -0.5004, 0.6761), (0.5824, -0.5349, -0.6122, -1.228), (-0.07903, -0.7868, 0.6122, -0.3395), (0.0, 0.0, 0.0, 1.0)))
ob_middleleftlimb_cube_000.location = (0.9459, -0.4499, 0.0986)
ob_middleleftlimb_cube_000.rotation_euler = (0.0, 0.0, -3.927)
ob_middleleftlimb_cube_000.lineart.crease_threshold = 0.0
ob_middleleftlowerlimb_cube_000.parent = ob_test
ob_middleleftlowerlimb_cube_000.matrix_parent_inverse = Matrix(((-0.6712, -0.6472, -0.3615, 0.2917), (0.7411, -0.5772, -0.3428, -1.865), (0.0132, -0.498, 0.8671, -0.1943), (0.0, 0.0, 0.0, 1.0)))
ob_middleleftlowerlimb_cube_000.location = (1.236, -0.7158, -0.2058)
ob_middleleftlowerlimb_cube_000.rotation_euler = (0.0, 0.0, -3.927)
ob_middleleftlowerlimb_cube_000.lineart.crease_threshold = 0.0
ob_middlelefteffector_cube_000.parent = ob_test
ob_middlelefteffector_cube_000.matrix_parent_inverse = Matrix(((-0.248, -0.9658, -0.07524, -0.5866), (0.9685, -0.2453, -0.04283, -1.873), (0.02291, -0.08349, 0.9962, 0.2457), (0.0, 0.0, 0.0, 1.0)))
ob_middlelefteffector_cube_000.location = (1.581, -0.9847, -0.3655)
ob_middlelefteffector_cube_000.rotation_euler = (0.0, 0.0, -3.927)
ob_middlelefteffector_cube_000.lineart.crease_threshold = 0.0
ob_middleleftlimb_cube_004.parent = ob_test
ob_middleleftlimb_cube_004.matrix_parent_inverse = Matrix(((-0.79, 0.3542, -0.5004, 0.6666), (0.03359, -0.79, -0.6122, -0.9549), (-0.6122, -0.5004, 0.6122, -0.07391), (0.0, 0.0, 0.0, 1.0)))
ob_middleleftlimb_cube_004.location = (0.4967, -0.6347, 0.0986)
ob_middleleftlimb_cube_004.rotation_euler = (0.0, 0.0, 1.571)
ob_middleleftlimb_cube_004.lineart.crease_threshold = 0.0
ob_middleleftlowerlimb_cube_004.parent = ob_test
ob_middleleftlowerlimb_cube_004.matrix_parent_inverse = Matrix(((-0.9322, 0.01701, -0.3615, 0.4217), (0.1159, -0.9322, -0.3428, -1.554), (-0.3428, -0.3615, 0.8671, -0.01697), (0.0, 0.0, 0.0, 1.0)))
ob_middleleftlowerlimb_cube_004.location = (0.5134, -1.028, -0.2058)
ob_middleleftlowerlimb_cube_004.rotation_euler = (0.0, 0.0, 1.571)
ob_middleleftlowerlimb_cube_004.lineart.crease_threshold = 0.0
ob_middlelefteffector_cube_004.parent = ob_test
ob_middlelefteffector_cube_004.matrix_parent_inverse = Matrix(((-0.8583, -0.5076, -0.07524, -0.2826), (0.5114, -0.8583, -0.04283, -1.645), (-0.04283, -0.07524, 0.9962, 0.2784), (0.0, 0.0, 0.0, 1.0)))
ob_middlelefteffector_cube_004.location = (0.5674, -1.462, -0.3655)
ob_middlelefteffector_cube_004.rotation_euler = (0.0, 0.0, 1.571)
ob_middlelefteffector_cube_004.lineart.crease_threshold = 0.0
ob_middleleftupperlimb_cube_000.parent = ob_test
ob_middleleftupperlimb_cube_000.matrix_parent_inverse = Matrix(((-0.7559, -0.5573, 0.3436, 0.4305), (0.6544, -0.6588, 0.3711, -0.952), (0.0195, 0.5054, 0.8627, 0.1238), (0.0, 0.0, 0.0, 1.0)))
ob_middleleftupperlimb_cube_000.location = (0.6319, -0.1337, -0.0795)
ob_middleleftupperlimb_cube_000.rotation_euler = (0.0, 0.0, -3.927)
ob_middleleftupperlimb_cube_000.lineart.crease_threshold = 0.0
ob_middleleftupperlimb_cube_004.parent = ob_test
ob_middleleftupperlimb_cube_004.matrix_parent_inverse = Matrix(((-0.9286, 0.1404, 0.3436, 0.5165), (-0.003126, -0.9286, 0.3711, -0.6244), (0.3711, 0.3436, 0.8627, -0.05135), (0.0, 0.0, 0.0, 1.0)))
ob_middleleftupperlimb_cube_004.location = (0.4982, -0.1891, -0.0795)
ob_middleleftupperlimb_cube_004.rotation_euler = (0.0, 0.0, 1.571)
ob_middleleftupperlimb_cube_004.lineart.crease_threshold = 0.0
ob_middleleftupperlimb_cube_003.parent = ob_test
ob_middleleftupperlimb_cube_003.matrix_parent_inverse = Matrix(((-0.5573, 0.7559, 0.3436, 0.3315), (-0.6588, -0.6544, 0.3711, -0.2977), (0.5054, -0.0195, 0.8627, -0.1182), (0.0, 0.0, 0.0, 1.0)))
ob_middleleftupperlimb_cube_003.location = (0.3645, -0.1337, -0.0795)
ob_middleleftupperlimb_cube_003.rotation_euler = (0.0, 0.0, 0.7854)
ob_middleleftupperlimb_cube_003.lineart.crease_threshold = 0.0
ob_middleleftlimb_cube_003.parent = ob_test
ob_middleleftlimb_cube_003.matrix_parent_inverse = Matrix(((-0.3081, 0.8091, -0.5004, 0.4265), (-0.5349, -0.5824, -0.6122, -0.6717), (-0.7868, 0.07903, 0.6122, 0.01305), (0.0, 0.0, 0.0, 1.0)))
ob_middleleftlimb_cube_003.location = (0.04834, -0.4477, 0.0986)
ob_middleleftlimb_cube_003.rotation_euler = (0.0, 0.0, 0.7854)
ob_middleleftlimb_cube_003.lineart.crease_threshold = 0.0
ob_middleleftlowerlimb_cube_003.parent = ob_test
ob_middleleftlowerlimb_cube_003.matrix_parent_inverse = Matrix(((-0.6472, 0.6712, -0.3615, 0.2797), (-0.5772, -0.7411, -0.3428, -1.208), (-0.498, -0.0132, 0.8671, 0.06035), (0.0, 0.0, 0.0, 1.0)))
ob_middleleftlowerlimb_cube_003.location = (-0.2176, -0.7373, -0.2058)
ob_middleleftlowerlimb_cube_003.rotation_euler = (0.0, 0.0, 0.7854)
ob_middleleftlowerlimb_cube_003.lineart.crease_threshold = 0.0
ob_middlelefteffector_cube_003.parent = ob_test
ob_middlelefteffector_cube_003.matrix_parent_inverse = Matrix(((-0.9658, 0.248, -0.07524, -0.229), (-0.2453, -0.9685, -0.04283, -1.269), (-0.08349, -0.02291, 0.9962, 0.2987), (0.0, 0.0, 0.0, 1.0)))
ob_middlelefteffector_cube_003.location = (-0.4865, -1.083, -0.3655)
ob_middlelefteffector_cube_003.rotation_euler = (0.0, 0.0, 0.7854)
ob_middlelefteffector_cube_003.lineart.crease_threshold = 0.0
ob_cube_038.location = (0.0, 0.0, 0.06444)
ob_cube_038.rotation_euler = (1.571, -0.0, 0.0)
ob_cube_038.hide_viewport = True
ob_cube_038.lineart.crease_threshold = 0.0
ob_camera.location = (7.481, -6.508, 5.344)
ob_camera.rotation_euler = (1.109, 0.01082, 0.8149)
ob_camera.lock_rotations_4d = False
ob_camera.empty_display_type = 'ARROWS'
ob_camera.color = (0.0, 0.0, 0.0, 0.0)
ob_camera.display_type = 'WIRE'
ob_camera.lineart.crease_threshold = 0.0

# ---- collection membership
col_collection_1.objects.link(ob_test)
col_collection_1.objects.link(ob_middleleftupperlimb_cube_002)
col_collection_1.objects.link(ob_middleleftupperlimb_cube_017)
col_collection_1.objects.link(ob_middleleftupperlimb_cube_001)
col_collection_1.objects.link(ob_roothead_cube_002)
col_collection_1.objects.link(ob_roottorso_cube_001)
col_collection_1.objects.link(ob_middleleftlimb_cube_001)
col_collection_1.objects.link(ob_middleleftlimb_cube_018)
col_collection_1.objects.link(ob_middleleftlimb_cube_002)
col_collection_1.objects.link(ob_middleleftlowerlimb_cube_001)
col_collection_1.objects.link(ob_middleleftlowerlimb_cube_019)
col_collection_1.objects.link(ob_middleleftlowerlimb_cube_002)
col_collection_1.objects.link(ob_middlelefteffector_cube_001)
col_collection_1.objects.link(ob_middlelefteffector_cube_020)
col_collection_1.objects.link(ob_middlelefteffector_cube_002)
col_collection_1.objects.link(ob_middleleftlimb_cube_000)
col_collection_1.objects.link(ob_middleleftlowerlimb_cube_000)
col_collection_1.objects.link(ob_middlelefteffector_cube_000)
col_collection_1.objects.link(ob_middleleftlimb_cube_004)
col_collection_1.objects.link(ob_middleleftlowerlimb_cube_004)
col_collection_1.objects.link(ob_middlelefteffector_cube_004)
col_collection_1.objects.link(ob_middleleftupperlimb_cube_000)
col_collection_1.objects.link(ob_middleleftupperlimb_cube_004)
col_collection_1.objects.link(ob_middleleftupperlimb_cube_003)
col_collection_1.objects.link(ob_middleleftlimb_cube_003)
col_collection_1.objects.link(ob_middleleftlowerlimb_cube_003)
col_collection_1.objects.link(ob_middlelefteffector_cube_003)
col_collection_1.objects.link(ob_cube_038)
col_collection_1.objects.link(ob_camera)

# ---- scene / render settings (as saved in the file)
scene.frame_start = 1; scene.frame_end = 10; scene.frame_set(5)
scene.render.engine = 'CYCLES'
scene.render.resolution_percentage = 50
scene.render.fps = 1
scene.render.dither_intensity = 0.0
scene.render.use_border = True
scene.render.border_min_x = 0.03609
scene.render.border_min_y = 0.01876
scene.render.border_max_x = 0.9741
scene.render.border_max_y = 0.9957
scene.cycles.use_denoising = False
scene.cycles.samples = 10
scene.cycles.sampling_pattern = 'TABULATED_SOBOL'
scene.cycles.light_sampling_threshold = 0.0
scene.cycles.use_adaptive_sampling = False
scene.cycles.use_light_tree = False
scene.cycles.caustics_reflective = False
scene.cycles.caustics_refractive = False
scene.cycles.blur_glossy = 0.0
scene.cycles.max_bounces = 8
scene.cycles.diffuse_bounces = 1
scene.cycles.transmission_bounces = 8
scene.cycles.volume_bounces = 1
scene.cycles.pixel_filter_type = 'GAUSSIAN'
scene.cycles.sample_clamp_indirect = 0.0
scene.view_settings.view_transform = 'Standard'
bpy.context.view_layer.update()

# ---- added for rendering (the .blend has no active camera): camera
cam_auto = bpy.data.cameras.new('AutoCamera')
cam_auto.lens = 50.0
cam_auto.sensor_width = 36.0
cam_auto.clip_end = 1000.0
ob_auto_camera = bpy.data.objects.new('AutoCamera', cam_auto)
scene.collection.objects.link(ob_auto_camera)
ob_auto_camera.location = (5.48918, -5.04755, 5.62626)
ob_auto_camera.rotation_euler = (1.09748, -7.21219e-08, 0.694738)
scene.camera = ob_auto_camera
bpy.context.view_layer.update()
